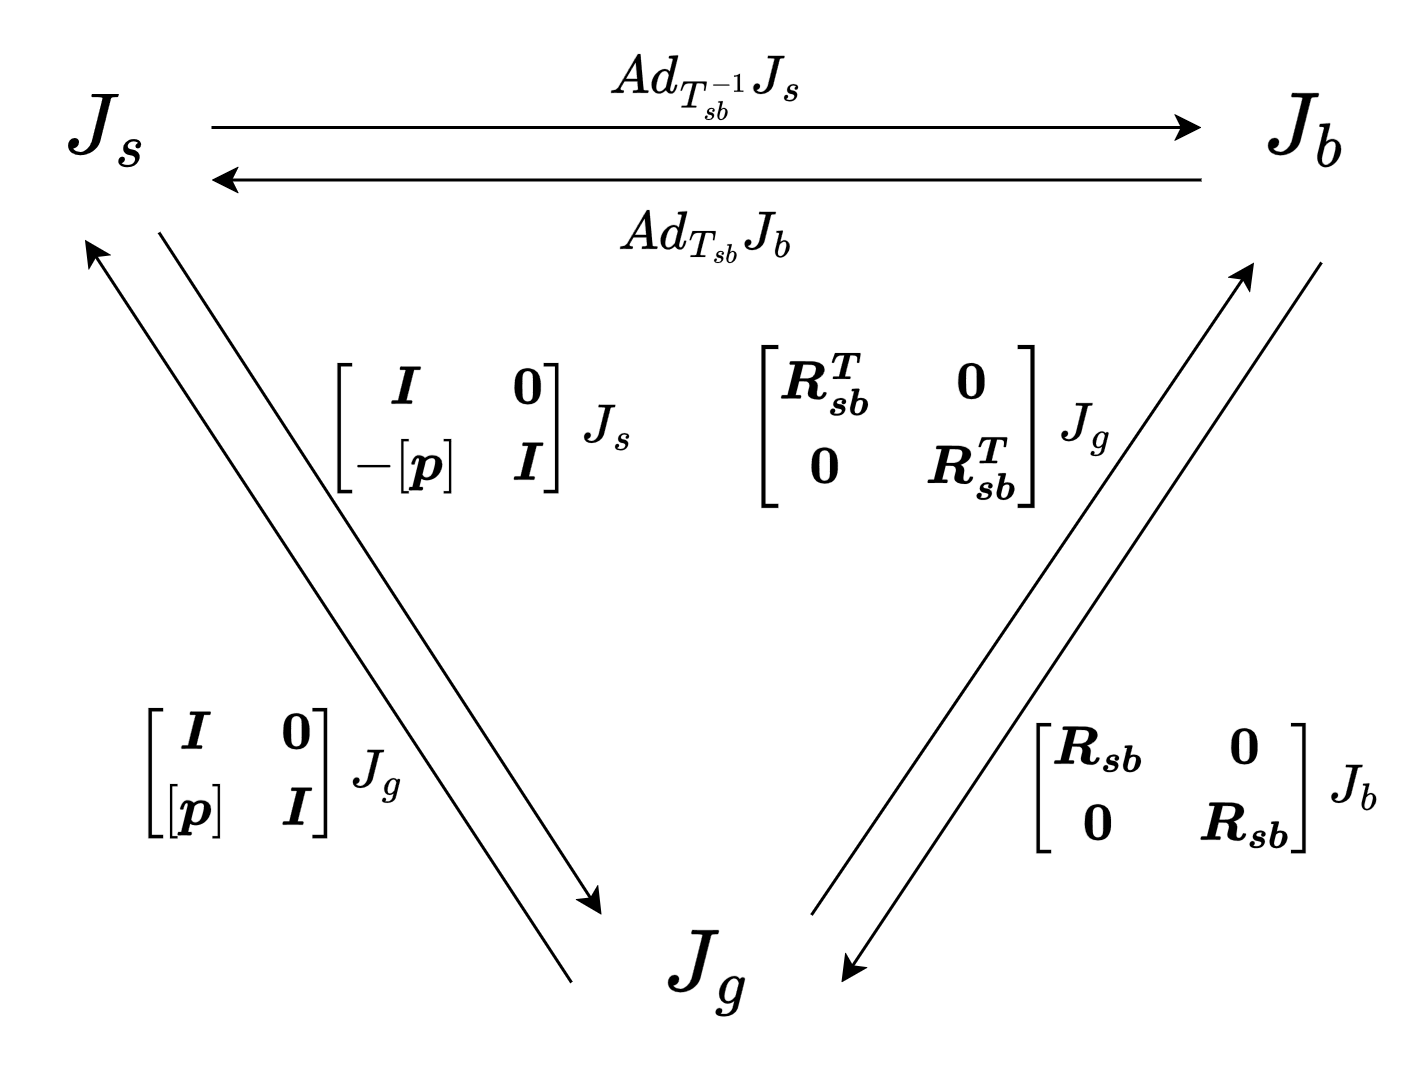

The diagram above was exported from draw.io. Its source (the exported page's mxGraphModel, read from the mxfile embedded in the PNG):
<mxGraphModel dx="1686" dy="1055" grid="1" gridSize="10" guides="1" tooltips="1" connect="1" arrows="1" fold="1" page="1" pageScale="1" pageWidth="827" pageHeight="1169" math="1" shadow="0">
  <root>
    <mxCell id="0" />
    <mxCell id="1" parent="0" />
    <mxCell id="ulDkY8zWvhcGZ_wHXWOW-18" edge="1" parent="1" source="ulDkY8zWvhcGZ_wHXWOW-20" style="rounded=0;orthogonalLoop=1;jettySize=auto;html=1;exitX=0.75;exitY=1;exitDx=0;exitDy=0;entryX=0;entryY=0.25;entryDx=0;entryDy=0;defaultLabelBackgroundColor=page;labelPadding=0 4;" target="ulDkY8zWvhcGZ_wHXWOW-25">
      <mxGeometry relative="1" as="geometry" />
    </mxCell>
    <mxCell id="ulDkY8zWvhcGZ_wHXWOW-19" edge="1" parent="1" source="ulDkY8zWvhcGZ_wHXWOW-20" style="rounded=0;orthogonalLoop=1;jettySize=auto;html=1;exitX=1;exitY=0.5;exitDx=0;exitDy=0;defaultLabelBackgroundColor=page;labelPadding=0 4;" target="ulDkY8zWvhcGZ_wHXWOW-23">
      <mxGeometry relative="1" as="geometry" />
    </mxCell>
    <mxCell id="ulDkY8zWvhcGZ_wHXWOW-20" parent="1" style="text;html=1;whiteSpace=wrap;strokeColor=none;fillColor=none;align=center;verticalAlign=middle;rounded=0;fontFamily=Helvetica;fontSize=12;fontColor=default;gradientColor=none;" value="&lt;font style=&quot;font-size: 24px;&quot;&gt;&lt;svg style=&quot;vertical-align: -0.355ex;&quot; xmlns=&quot;http://www.w3.org/2000/svg&quot; width=&quot;2.194ex&quot; height=&quot;1.901ex&quot; role=&quot;img&quot; viewBox=&quot;0 -683 969.6 840.1&quot; xmlns:xlink=&quot;http://www.w3.org/1999/xlink&quot;&gt;&lt;defs&gt;&lt;path id=&quot;MJX-37-TEX-I-1D43D&quot; d=&quot;M447 625c0-10-118-481-123-495-21-63-76-115-127-115-29 0-59 11-75 29-9 10-9 9 1 12 33 7 59 34 59 74-3 28-23 44-50 44-48 0-75-42-75-86 0-65 57-110 138-110 109 0 198 72 224 149 2 4 30 116 64 249 33 134 61 244 62 247 6 13 27 14 50 14l9 0c20 0 21 0 26 21 2 8 3 12 3 14 0 2-1 3-2 5-1 4-2 5-12 5-35 0-71-1-121-1-50 0-105 0-146 2l-17 0c-6-6-6-5-10-19-5-20-4-21 4-27l25 0c44 0 93 0 93-12Z&quot;&gt;&lt;/path&gt;&lt;path id=&quot;MJX-37-TEX-I-1D460&quot; d=&quot;M118 160c-37 0-65-31-65-73 0-16 1-22 7-35 17-38 66-62 135-62 93 0 153 38 184 102 11 24 17 39 17 71-1 14-1 18-3 26-10 31-31 56-63 70-14 7-23 9-60 17-36 8-41 9-51 18-10 9-15 18-15 32 0 47 42 79 93 79 41 0 72-21 72-26 0-1 0-1-2-1-1 0-5-2-9-4-18-9-30-28-30-48 0-21 15-34 36-34 34 0 55 27 55 63 0 7 0 14-2 19-13 45-54 68-117 68-57 0-100-20-128-52-23-25-41-59-41-101 0-40 17-65 41-82 22-15 31-15 68-23 34-7 40-8 50-14 19-9 33-24 33-48 0-15-6-31-15-46-21-33-54-49-107-49-32 0-57 5-76 15-6 3-17 11-18 13-1 1 1 2 4 3 3 0 9 3 14 5 22 11 35 35 35 57 0 24-16 40-42 40Z&quot;&gt;&lt;/path&gt;&lt;/defs&gt;&lt;g stroke=&quot;currentColor&quot; fill=&quot;currentColor&quot; stroke-width=&quot;0&quot; transform=&quot;scale(1,-1)&quot;&gt;&lt;g&gt;&lt;g&gt;&lt;g&gt;&lt;use xlink:href=&quot;#MJX-37-TEX-I-1D43D&quot;&gt;&lt;/use&gt;&lt;/g&gt;&lt;g transform=&quot;translate(588,-150) scale(0.707)&quot;&gt;&lt;use xlink:href=&quot;#MJX-37-TEX-I-1D460&quot;&gt;&lt;/use&gt;&lt;/g&gt;&lt;/g&gt;&lt;/g&gt;&lt;/g&gt;&lt;/svg&gt;&lt;/font&gt;" vertex="1">
      <mxGeometry height="70" width="70" x="426" y="560" as="geometry" />
    </mxCell>
    <mxCell id="ulDkY8zWvhcGZ_wHXWOW-21" edge="1" parent="1" source="ulDkY8zWvhcGZ_wHXWOW-23" style="rounded=0;orthogonalLoop=1;jettySize=auto;html=1;exitX=0;exitY=0.75;exitDx=0;exitDy=0;entryX=1;entryY=0.75;entryDx=0;entryDy=0;defaultLabelBackgroundColor=page;labelPadding=0 4;" target="ulDkY8zWvhcGZ_wHXWOW-20">
      <mxGeometry relative="1" as="geometry" />
    </mxCell>
    <mxCell id="ulDkY8zWvhcGZ_wHXWOW-22" edge="1" parent="1" style="rounded=0;orthogonalLoop=1;jettySize=auto;html=1;defaultLabelBackgroundColor=page;labelPadding=0 4;">
      <mxGeometry relative="1" as="geometry">
        <mxPoint x="866" y="640" as="sourcePoint" />
        <mxPoint x="706" y="880" as="targetPoint" />
      </mxGeometry>
    </mxCell>
    <mxCell id="ulDkY8zWvhcGZ_wHXWOW-23" parent="1" style="text;html=1;whiteSpace=wrap;strokeColor=none;fillColor=none;align=center;verticalAlign=middle;rounded=0;fontFamily=Helvetica;fontSize=12;fontColor=default;gradientColor=none;" value="&lt;font style=&quot;font-size: 24px;&quot;&gt;$$J_b$$&lt;/font&gt;" vertex="1">
      <mxGeometry height="70" width="70" x="826" y="560" as="geometry" />
    </mxCell>
    <mxCell id="ulDkY8zWvhcGZ_wHXWOW-24" edge="1" parent="1" source="ulDkY8zWvhcGZ_wHXWOW-25" style="rounded=0;orthogonalLoop=1;jettySize=auto;html=1;exitX=1;exitY=0.25;exitDx=0;exitDy=0;defaultLabelBackgroundColor=page;labelPadding=0 4;">
      <mxGeometry relative="1" as="geometry">
        <mxPoint x="843.5" y="640" as="targetPoint" />
      </mxGeometry>
    </mxCell>
    <mxCell id="ulDkY8zWvhcGZ_wHXWOW-25" parent="1" style="text;html=1;whiteSpace=wrap;strokeColor=none;fillColor=none;align=center;verticalAlign=middle;rounded=0;fontFamily=Helvetica;fontSize=12;fontColor=default;gradientColor=none;" value="&lt;font style=&quot;font-size: 24px;&quot;&gt;$$J_g$$&lt;/font&gt;" vertex="1">
      <mxGeometry height="70" width="70" x="626" y="840" as="geometry" />
    </mxCell>
    <mxCell id="ulDkY8zWvhcGZ_wHXWOW-26" parent="1" style="text;html=1;whiteSpace=wrap;strokeColor=none;fillColor=none;align=center;verticalAlign=middle;rounded=0;fontFamily=Helvetica;fontSize=12;fontColor=default;gradientColor=none;" value="&lt;font style=&quot;font-size: 15px;&quot;&gt;$$Ad_{T_{sb}^{-1}} J_s$$&lt;/font&gt;" vertex="1">
      <mxGeometry height="20" width="180" x="571" y="570" as="geometry" />
    </mxCell>
    <mxCell id="ulDkY8zWvhcGZ_wHXWOW-27" parent="1" style="text;html=1;whiteSpace=wrap;strokeColor=none;fillColor=none;align=center;verticalAlign=middle;rounded=0;fontFamily=Helvetica;fontSize=12;fontColor=default;gradientColor=none;" value="&lt;font style=&quot;font-size: 15px;&quot;&gt;$$\begin{bmatrix}&amp;nbsp;&lt;br&gt;\boldsymbol{I} &amp;amp; \boldsymbol{0} \\&amp;nbsp;&lt;br&gt;-[\boldsymbol{p}] &amp;amp; \boldsymbol{I}&amp;nbsp;&lt;br&gt;\end{bmatrix}&amp;nbsp; J_s$$&lt;/font&gt;" vertex="1">
      <mxGeometry height="80" width="120" x="526" y="655" as="geometry" />
    </mxCell>
    <mxCell id="ulDkY8zWvhcGZ_wHXWOW-28" parent="1" style="text;html=1;whiteSpace=wrap;strokeColor=none;fillColor=none;align=center;verticalAlign=middle;rounded=0;fontFamily=Helvetica;fontSize=12;fontColor=default;gradientColor=none;" value="&lt;font style=&quot;font-size: 15px;&quot;&gt;$$\begin{bmatrix}&amp;nbsp;&lt;br&gt;\boldsymbol{I} &amp;amp; \boldsymbol{0} \\&amp;nbsp;&lt;br&gt;[\boldsymbol{p}] &amp;amp; \boldsymbol{I}&amp;nbsp;&lt;br&gt;\end{bmatrix}&amp;nbsp; J_g$$&lt;/font&gt;" vertex="1">
      <mxGeometry height="60" width="140" x="446" y="780" as="geometry" />
    </mxCell>
    <mxCell id="ulDkY8zWvhcGZ_wHXWOW-29" parent="1" style="text;html=1;whiteSpace=wrap;strokeColor=none;fillColor=none;align=center;verticalAlign=middle;rounded=0;fontFamily=Helvetica;fontSize=12;fontColor=default;gradientColor=none;" value="&lt;font style=&quot;font-size: 15px;&quot;&gt;$$Ad_{T_{sb}} J_b$$&lt;/font&gt;" vertex="1">
      <mxGeometry height="40" width="140" x="591" y="610" as="geometry" />
    </mxCell>
    <mxCell id="ulDkY8zWvhcGZ_wHXWOW-30" parent="1" style="text;html=1;whiteSpace=wrap;strokeColor=none;fillColor=none;align=center;verticalAlign=middle;rounded=0;fontFamily=Helvetica;fontSize=12;fontColor=default;gradientColor=none;" value="&lt;font style=&quot;font-size: 15px;&quot;&gt;$$\begin{bmatrix}&amp;nbsp;&lt;br&gt;\boldsymbol{R_{sb}^{T}} &amp;amp; \boldsymbol{0} \\&amp;nbsp;&lt;br&gt;\boldsymbol{0} &amp;amp; \boldsymbol{R_{sb}^{T}}&amp;nbsp;&lt;br&gt;\end{bmatrix}&amp;nbsp; J_g$$&lt;/font&gt;" vertex="1">
      <mxGeometry height="130" width="180" x="646" y="630" as="geometry" />
    </mxCell>
    <mxCell id="ulDkY8zWvhcGZ_wHXWOW-31" parent="1" style="text;html=1;whiteSpace=wrap;strokeColor=none;fillColor=none;align=center;verticalAlign=middle;rounded=0;fontFamily=Helvetica;fontSize=12;fontColor=default;gradientColor=none;" value="&lt;font style=&quot;font-size: 15px;&quot;&gt;$$\begin{bmatrix}&amp;nbsp;&lt;br&gt;\boldsymbol{R_{sb}} &amp;amp; \boldsymbol{0} \\&amp;nbsp;&lt;br&gt;\boldsymbol{0} &amp;amp; \boldsymbol{R_{sb}}&amp;nbsp;&lt;br&gt;\end{bmatrix}&amp;nbsp; J_b$$&lt;/font&gt;" vertex="1">
      <mxGeometry height="130" width="120" x="766" y="750" as="geometry" />
    </mxCell>
    <mxCell id="ulDkY8zWvhcGZ_wHXWOW-32" edge="1" parent="1" style="rounded=0;orthogonalLoop=1;jettySize=auto;html=1;entryX=0.397;entryY=1.034;entryDx=0;entryDy=0;defaultLabelBackgroundColor=page;labelPadding=0 4;entryPerimeter=0;" target="ulDkY8zWvhcGZ_wHXWOW-20">
      <mxGeometry relative="1" as="geometry">
        <mxPoint x="616" y="880" as="sourcePoint" />
      </mxGeometry>
    </mxCell>
  </root>
</mxGraphModel>